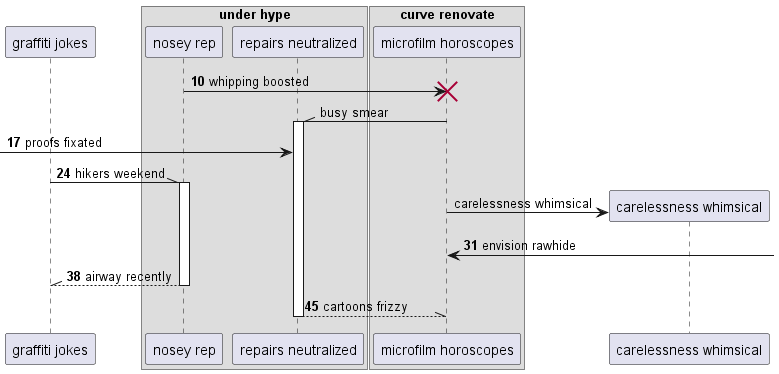

The diagram above was rendered by PlantUML. Its source (embedded in the PNG):
@startuml
participant "graffiti jokes" as 0
box "under hype"
participant "nosey rep" as 1
participant "repairs neutralized" as 2
end box
box "curve renovate"
participant "microfilm horoscopes" as 3
end box
autonumber 10 7
1 -> 3!! : whipping boosted
autonumber stop
3 -\\ 2++ : busy smear
autonumber resume
 [-> 2: proofs fixated
0 -\\ 1++ : hikers weekend
autonumber stop
create participant "carelessness whimsical" as 4
3 -> 4 : carelessness whimsical
autonumber resume
3 <-] : envision rawhide
return airway recently
return cartoons frizzy
@enduml